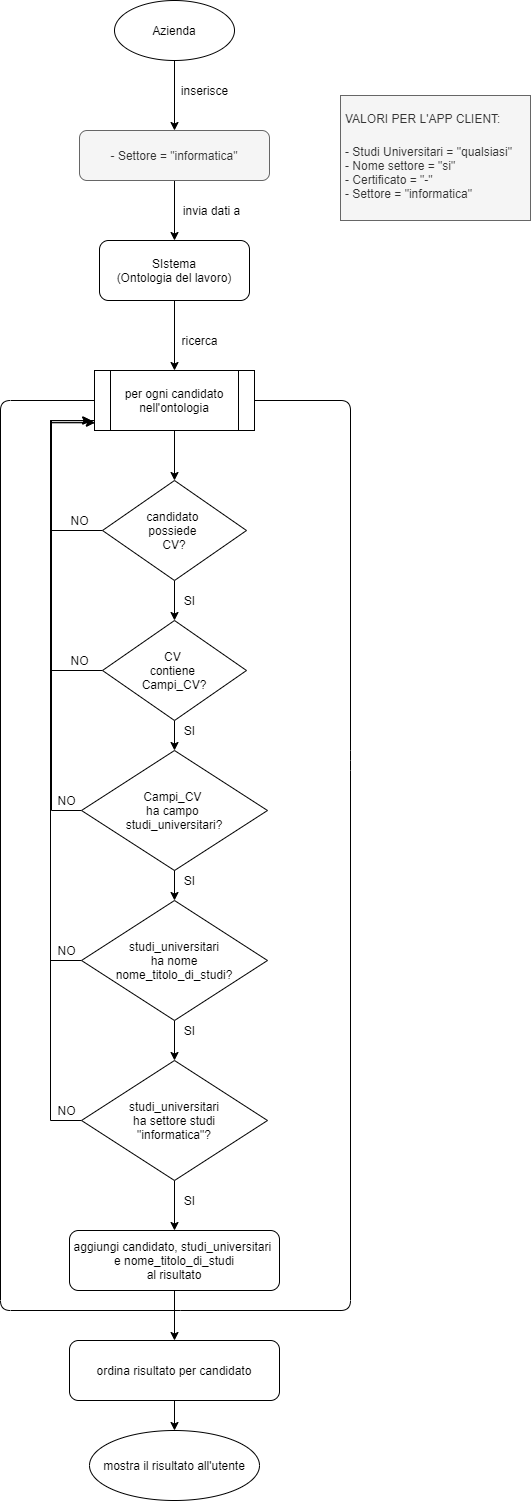

The diagram above was exported from draw.io. Its source (the exported page's mxGraphModel, read from the mxfile embedded in the PNG):
<mxGraphModel dx="1038" dy="689" grid="1" gridSize="10" guides="1" tooltips="1" connect="1" arrows="1" fold="1" page="0" pageScale="1" pageWidth="827" pageHeight="1169" math="0" shadow="0">
  <root>
    <mxCell id="0" />
    <mxCell id="1" parent="0" />
    <mxCell id="3jaV1H3lAXQtu0JZNAEJ-7" style="edgeStyle=orthogonalEdgeStyle;rounded=0;orthogonalLoop=1;jettySize=auto;html=1;" parent="1" source="3jaV1H3lAXQtu0JZNAEJ-1" target="3jaV1H3lAXQtu0JZNAEJ-5" edge="1">
      <mxGeometry relative="1" as="geometry" />
    </mxCell>
    <mxCell id="3jaV1H3lAXQtu0JZNAEJ-1" value="Azienda" style="ellipse;whiteSpace=wrap;html=1;" parent="1" vertex="1">
      <mxGeometry x="354" y="40" width="120" height="60" as="geometry" />
    </mxCell>
    <mxCell id="3jaV1H3lAXQtu0JZNAEJ-4" value="inserisce" style="text;html=1;align=center;verticalAlign=middle;resizable=0;points=[];autosize=1;" parent="1" vertex="1">
      <mxGeometry x="414" y="120" width="60" height="20" as="geometry" />
    </mxCell>
    <mxCell id="3jaV1H3lAXQtu0JZNAEJ-13" style="edgeStyle=orthogonalEdgeStyle;rounded=0;orthogonalLoop=1;jettySize=auto;html=1;" parent="1" source="3jaV1H3lAXQtu0JZNAEJ-5" target="3jaV1H3lAXQtu0JZNAEJ-12" edge="1">
      <mxGeometry relative="1" as="geometry" />
    </mxCell>
    <mxCell id="3jaV1H3lAXQtu0JZNAEJ-5" value="- Settore = &quot;informatica&quot;" style="rounded=1;whiteSpace=wrap;html=1;fillColor=#f5f5f5;strokeColor=#666666;fontColor=#333333;" parent="1" vertex="1">
      <mxGeometry x="319" y="170" width="190" height="50" as="geometry" />
    </mxCell>
    <mxCell id="3jaV1H3lAXQtu0JZNAEJ-24" style="edgeStyle=orthogonalEdgeStyle;rounded=0;orthogonalLoop=1;jettySize=auto;html=1;entryX=-0.011;entryY=0.876;entryDx=0;entryDy=0;entryPerimeter=0;" parent="1" source="3jaV1H3lAXQtu0JZNAEJ-9" target="3jaV1H3lAXQtu0JZNAEJ-17" edge="1">
      <mxGeometry relative="1" as="geometry">
        <Array as="points">
          <mxPoint x="290" y="570" />
          <mxPoint x="290" y="460" />
          <mxPoint x="334" y="460" />
          <mxPoint x="334" y="463" />
        </Array>
      </mxGeometry>
    </mxCell>
    <mxCell id="3jaV1H3lAXQtu0JZNAEJ-31" style="edgeStyle=orthogonalEdgeStyle;rounded=0;orthogonalLoop=1;jettySize=auto;html=1;entryX=0.5;entryY=0;entryDx=0;entryDy=0;" parent="1" source="3jaV1H3lAXQtu0JZNAEJ-9" target="3jaV1H3lAXQtu0JZNAEJ-28" edge="1">
      <mxGeometry relative="1" as="geometry" />
    </mxCell>
    <mxCell id="3jaV1H3lAXQtu0JZNAEJ-9" value="candidato &lt;br&gt;possiede &lt;br&gt;CV?" style="rhombus;whiteSpace=wrap;html=1;" parent="1" vertex="1">
      <mxGeometry x="342" y="520" width="144" height="100" as="geometry" />
    </mxCell>
    <mxCell id="3jaV1H3lAXQtu0JZNAEJ-11" value="invia dati a" style="text;html=1;align=center;verticalAlign=middle;resizable=0;points=[];autosize=1;" parent="1" vertex="1">
      <mxGeometry x="416" y="240" width="70" height="20" as="geometry" />
    </mxCell>
    <mxCell id="3jaV1H3lAXQtu0JZNAEJ-18" style="edgeStyle=orthogonalEdgeStyle;rounded=0;orthogonalLoop=1;jettySize=auto;html=1;entryX=0.5;entryY=0;entryDx=0;entryDy=0;" parent="1" source="3jaV1H3lAXQtu0JZNAEJ-12" target="3jaV1H3lAXQtu0JZNAEJ-17" edge="1">
      <mxGeometry relative="1" as="geometry" />
    </mxCell>
    <mxCell id="3jaV1H3lAXQtu0JZNAEJ-12" value="SIstema&lt;br&gt;(Ontologia del lavoro)" style="rounded=1;whiteSpace=wrap;html=1;" parent="1" vertex="1">
      <mxGeometry x="339" y="280" width="150" height="60" as="geometry" />
    </mxCell>
    <mxCell id="3jaV1H3lAXQtu0JZNAEJ-15" value="ricerca" style="text;html=1;align=center;verticalAlign=middle;resizable=0;points=[];autosize=1;" parent="1" vertex="1">
      <mxGeometry x="414" y="370" width="50" height="20" as="geometry" />
    </mxCell>
    <mxCell id="3jaV1H3lAXQtu0JZNAEJ-19" style="edgeStyle=orthogonalEdgeStyle;rounded=0;orthogonalLoop=1;jettySize=auto;html=1;" parent="1" source="3jaV1H3lAXQtu0JZNAEJ-17" target="3jaV1H3lAXQtu0JZNAEJ-9" edge="1">
      <mxGeometry relative="1" as="geometry" />
    </mxCell>
    <mxCell id="3jaV1H3lAXQtu0JZNAEJ-17" value="per ogni candidato nell'ontologia" style="shape=process;whiteSpace=wrap;html=1;backgroundOutline=1;" parent="1" vertex="1">
      <mxGeometry x="334" y="410" width="160" height="60" as="geometry" />
    </mxCell>
    <mxCell id="3jaV1H3lAXQtu0JZNAEJ-25" value="NO" style="text;html=1;align=center;verticalAlign=middle;resizable=0;points=[];autosize=1;" parent="1" vertex="1">
      <mxGeometry x="304" y="550" width="30" height="20" as="geometry" />
    </mxCell>
    <mxCell id="3jaV1H3lAXQtu0JZNAEJ-27" value="SI" style="text;html=1;align=center;verticalAlign=middle;resizable=0;points=[];autosize=1;" parent="1" vertex="1">
      <mxGeometry x="414" y="630" width="30" height="20" as="geometry" />
    </mxCell>
    <mxCell id="3jaV1H3lAXQtu0JZNAEJ-32" style="edgeStyle=orthogonalEdgeStyle;rounded=0;orthogonalLoop=1;jettySize=auto;html=1;" parent="1" source="3jaV1H3lAXQtu0JZNAEJ-28" edge="1">
      <mxGeometry relative="1" as="geometry">
        <mxPoint x="330" y="460" as="targetPoint" />
        <Array as="points">
          <mxPoint x="290" y="710" />
          <mxPoint x="290" y="460" />
          <mxPoint x="330" y="460" />
        </Array>
      </mxGeometry>
    </mxCell>
    <mxCell id="3jaV1H3lAXQtu0JZNAEJ-37" style="edgeStyle=orthogonalEdgeStyle;rounded=0;orthogonalLoop=1;jettySize=auto;html=1;entryX=0.5;entryY=0;entryDx=0;entryDy=0;" parent="1" source="3jaV1H3lAXQtu0JZNAEJ-28" target="3jaV1H3lAXQtu0JZNAEJ-34" edge="1">
      <mxGeometry relative="1" as="geometry" />
    </mxCell>
    <mxCell id="3jaV1H3lAXQtu0JZNAEJ-28" value="&lt;span&gt;CV &lt;br&gt;contiene &lt;br&gt;Campi_CV?&lt;/span&gt;" style="rhombus;whiteSpace=wrap;html=1;" parent="1" vertex="1">
      <mxGeometry x="342" y="660" width="144" height="100" as="geometry" />
    </mxCell>
    <mxCell id="3jaV1H3lAXQtu0JZNAEJ-29" value="NO" style="text;html=1;align=center;verticalAlign=middle;resizable=0;points=[];autosize=1;" parent="1" vertex="1">
      <mxGeometry x="304" y="690" width="30" height="20" as="geometry" />
    </mxCell>
    <mxCell id="3jaV1H3lAXQtu0JZNAEJ-30" value="SI" style="text;html=1;align=center;verticalAlign=middle;resizable=0;points=[];autosize=1;" parent="1" vertex="1">
      <mxGeometry x="414" y="760" width="30" height="20" as="geometry" />
    </mxCell>
    <mxCell id="3jaV1H3lAXQtu0JZNAEJ-33" value="NO" style="text;html=1;align=center;verticalAlign=middle;resizable=0;points=[];autosize=1;" parent="1" vertex="1">
      <mxGeometry x="291" y="830" width="30" height="20" as="geometry" />
    </mxCell>
    <mxCell id="3jaV1H3lAXQtu0JZNAEJ-38" style="edgeStyle=orthogonalEdgeStyle;rounded=0;orthogonalLoop=1;jettySize=auto;html=1;exitX=0;exitY=0.5;exitDx=0;exitDy=0;" parent="1" source="3jaV1H3lAXQtu0JZNAEJ-34" edge="1">
      <mxGeometry relative="1" as="geometry">
        <mxPoint x="331" y="460" as="targetPoint" />
        <mxPoint x="321" y="875" as="sourcePoint" />
        <Array as="points">
          <mxPoint x="291" y="850" />
          <mxPoint x="291" y="460" />
        </Array>
      </mxGeometry>
    </mxCell>
    <mxCell id="3jaV1H3lAXQtu0JZNAEJ-34" value="&lt;span&gt;Campi_CV &lt;br&gt;ha campo&amp;nbsp;&lt;br&gt;studi_universitari?&lt;br&gt;&lt;/span&gt;" style="rhombus;whiteSpace=wrap;html=1;" parent="1" vertex="1">
      <mxGeometry x="321" y="790" width="186" height="120" as="geometry" />
    </mxCell>
    <mxCell id="3jaV1H3lAXQtu0JZNAEJ-35" style="edgeStyle=orthogonalEdgeStyle;rounded=0;orthogonalLoop=1;jettySize=auto;html=1;entryX=0.5;entryY=0;entryDx=0;entryDy=0;" parent="1" source="3jaV1H3lAXQtu0JZNAEJ-34" edge="1">
      <mxGeometry relative="1" as="geometry">
        <mxPoint x="414" y="940" as="targetPoint" />
      </mxGeometry>
    </mxCell>
    <mxCell id="3jaV1H3lAXQtu0JZNAEJ-36" value="SI" style="text;html=1;align=center;verticalAlign=middle;resizable=0;points=[];autosize=1;" parent="1" vertex="1">
      <mxGeometry x="414" y="910" width="30" height="20" as="geometry" />
    </mxCell>
    <mxCell id="3jaV1H3lAXQtu0JZNAEJ-43" style="edgeStyle=orthogonalEdgeStyle;rounded=0;orthogonalLoop=1;jettySize=auto;html=1;entryX=-0.001;entryY=0.863;entryDx=0;entryDy=0;entryPerimeter=0;exitX=0;exitY=0.5;exitDx=0;exitDy=0;" parent="1" source="3jaV1H3lAXQtu0JZNAEJ-39" target="3jaV1H3lAXQtu0JZNAEJ-17" edge="1">
      <mxGeometry relative="1" as="geometry">
        <Array as="points">
          <mxPoint x="290" y="1000" />
          <mxPoint x="290" y="462" />
        </Array>
      </mxGeometry>
    </mxCell>
    <mxCell id="3jaV1H3lAXQtu0JZNAEJ-45" style="edgeStyle=orthogonalEdgeStyle;rounded=0;orthogonalLoop=1;jettySize=auto;html=1;entryX=0.5;entryY=0;entryDx=0;entryDy=0;" parent="1" source="3jaV1H3lAXQtu0JZNAEJ-39" target="M9OSJviC6Cq7ZzTh2aiE-1" edge="1">
      <mxGeometry relative="1" as="geometry">
        <mxPoint x="414" y="1090" as="targetPoint" />
      </mxGeometry>
    </mxCell>
    <mxCell id="3jaV1H3lAXQtu0JZNAEJ-39" value="studi_universitari&lt;br&gt;ha nome&lt;br&gt;nome_titolo_di_studi?&lt;span&gt;&lt;br&gt;&lt;/span&gt;" style="rhombus;whiteSpace=wrap;html=1;" parent="1" vertex="1">
      <mxGeometry x="321" y="940" width="186" height="120" as="geometry" />
    </mxCell>
    <mxCell id="3jaV1H3lAXQtu0JZNAEJ-40" value="SI" style="text;html=1;align=center;verticalAlign=middle;resizable=0;points=[];autosize=1;" parent="1" vertex="1">
      <mxGeometry x="414" y="1060" width="30" height="20" as="geometry" />
    </mxCell>
    <mxCell id="3jaV1H3lAXQtu0JZNAEJ-41" value="NO" style="text;html=1;align=center;verticalAlign=middle;resizable=0;points=[];autosize=1;" parent="1" vertex="1">
      <mxGeometry x="291" y="980" width="30" height="20" as="geometry" />
    </mxCell>
    <mxCell id="7zF_TRipanmuKRd92KCf-2" style="edgeStyle=orthogonalEdgeStyle;rounded=0;orthogonalLoop=1;jettySize=auto;html=1;entryX=0.5;entryY=0;entryDx=0;entryDy=0;" edge="1" parent="1" source="3jaV1H3lAXQtu0JZNAEJ-46" target="7zF_TRipanmuKRd92KCf-1">
      <mxGeometry relative="1" as="geometry" />
    </mxCell>
    <mxCell id="3jaV1H3lAXQtu0JZNAEJ-46" value="aggiungi candidato, studi_universitari &lt;br&gt;e nome_titolo_di_studi&lt;br&gt;al risultato" style="rounded=1;whiteSpace=wrap;html=1;" parent="1" vertex="1">
      <mxGeometry x="309" y="1270" width="210" height="60" as="geometry" />
    </mxCell>
    <mxCell id="3jaV1H3lAXQtu0JZNAEJ-49" value="&lt;span&gt;mostra il risultato all'utente&lt;/span&gt;" style="ellipse;whiteSpace=wrap;html=1;" parent="1" vertex="1">
      <mxGeometry x="329" y="1470" width="170" height="70" as="geometry" />
    </mxCell>
    <mxCell id="3jaV1H3lAXQtu0JZNAEJ-51" value="" style="endArrow=none;html=1;entryX=1;entryY=0.5;entryDx=0;entryDy=0;" parent="1" target="3jaV1H3lAXQtu0JZNAEJ-17" edge="1">
      <mxGeometry width="50" height="50" relative="1" as="geometry">
        <mxPoint x="420" y="1350" as="sourcePoint" />
        <mxPoint x="440" y="800" as="targetPoint" />
        <Array as="points">
          <mxPoint x="590" y="1350" />
          <mxPoint x="590" y="800" />
          <mxPoint x="590" y="440" />
        </Array>
      </mxGeometry>
    </mxCell>
    <mxCell id="3jaV1H3lAXQtu0JZNAEJ-52" value="" style="endArrow=none;html=1;entryX=0;entryY=0.5;entryDx=0;entryDy=0;" parent="1" target="3jaV1H3lAXQtu0JZNAEJ-17" edge="1">
      <mxGeometry width="50" height="50" relative="1" as="geometry">
        <mxPoint x="420" y="1350" as="sourcePoint" />
        <mxPoint x="570" y="580" as="targetPoint" />
        <Array as="points">
          <mxPoint x="240" y="1350" />
          <mxPoint x="240" y="440" />
        </Array>
      </mxGeometry>
    </mxCell>
    <mxCell id="me6JVJT99pDgQEcbr9Qb-4" value="&lt;h1&gt;&lt;span style=&quot;font-size: 12px ; font-weight: 400 ; text-align: center&quot;&gt;VALORI PER L'APP CLIENT:&lt;/span&gt;&lt;br&gt;&lt;/h1&gt;&lt;p&gt;&lt;span style=&quot;text-align: center&quot;&gt;- Studi Universitari = &quot;qualsiasi&quot;&lt;/span&gt;&lt;br style=&quot;text-align: center&quot;&gt;&lt;span style=&quot;text-align: center&quot;&gt;- Nome settore = &quot;si&quot;&lt;/span&gt;&lt;br style=&quot;text-align: center&quot;&gt;&lt;span style=&quot;text-align: center&quot;&gt;- Certificato = &quot;-&quot;&lt;/span&gt;&lt;br style=&quot;text-align: center&quot;&gt;&lt;span style=&quot;text-align: center&quot;&gt;- Settore = &quot;informatica&quot;&lt;/span&gt;&lt;br&gt;&lt;/p&gt;" style="text;html=1;strokeColor=#666666;fillColor=#f5f5f5;spacing=5;spacingTop=-20;whiteSpace=wrap;overflow=hidden;rounded=0;fontColor=#333333;" parent="1" vertex="1">
      <mxGeometry x="580" y="135" width="190" height="125" as="geometry" />
    </mxCell>
    <mxCell id="M9OSJviC6Cq7ZzTh2aiE-2" style="edgeStyle=orthogonalEdgeStyle;rounded=0;orthogonalLoop=1;jettySize=auto;html=1;entryX=0.001;entryY=0.872;entryDx=0;entryDy=0;entryPerimeter=0;" parent="1" source="M9OSJviC6Cq7ZzTh2aiE-1" target="3jaV1H3lAXQtu0JZNAEJ-17" edge="1">
      <mxGeometry relative="1" as="geometry">
        <mxPoint x="290" y="450" as="targetPoint" />
        <Array as="points">
          <mxPoint x="290" y="1160" />
          <mxPoint x="290" y="462" />
        </Array>
      </mxGeometry>
    </mxCell>
    <mxCell id="M9OSJviC6Cq7ZzTh2aiE-4" style="edgeStyle=orthogonalEdgeStyle;rounded=0;orthogonalLoop=1;jettySize=auto;html=1;entryX=0.5;entryY=0;entryDx=0;entryDy=0;" parent="1" source="M9OSJviC6Cq7ZzTh2aiE-1" target="3jaV1H3lAXQtu0JZNAEJ-46" edge="1">
      <mxGeometry relative="1" as="geometry" />
    </mxCell>
    <mxCell id="M9OSJviC6Cq7ZzTh2aiE-1" value="studi_universitari&lt;br&gt;ha settore studi&lt;br&gt;&quot;informatica&quot;?&lt;span&gt;&lt;br&gt;&lt;/span&gt;" style="rhombus;whiteSpace=wrap;html=1;" parent="1" vertex="1">
      <mxGeometry x="321" y="1100" width="186" height="120" as="geometry" />
    </mxCell>
    <mxCell id="M9OSJviC6Cq7ZzTh2aiE-3" value="NO" style="text;html=1;align=center;verticalAlign=middle;resizable=0;points=[];autosize=1;" parent="1" vertex="1">
      <mxGeometry x="291" y="1140" width="30" height="20" as="geometry" />
    </mxCell>
    <mxCell id="M9OSJviC6Cq7ZzTh2aiE-5" value="SI" style="text;html=1;align=center;verticalAlign=middle;resizable=0;points=[];autosize=1;" parent="1" vertex="1">
      <mxGeometry x="414" y="1230" width="30" height="20" as="geometry" />
    </mxCell>
    <mxCell id="7zF_TRipanmuKRd92KCf-3" style="edgeStyle=orthogonalEdgeStyle;rounded=0;orthogonalLoop=1;jettySize=auto;html=1;" edge="1" parent="1" source="7zF_TRipanmuKRd92KCf-1" target="3jaV1H3lAXQtu0JZNAEJ-49">
      <mxGeometry relative="1" as="geometry" />
    </mxCell>
    <mxCell id="7zF_TRipanmuKRd92KCf-1" value="ordina risultato per candidato" style="rounded=1;whiteSpace=wrap;html=1;" vertex="1" parent="1">
      <mxGeometry x="309" y="1380" width="210" height="60" as="geometry" />
    </mxCell>
  </root>
</mxGraphModel>